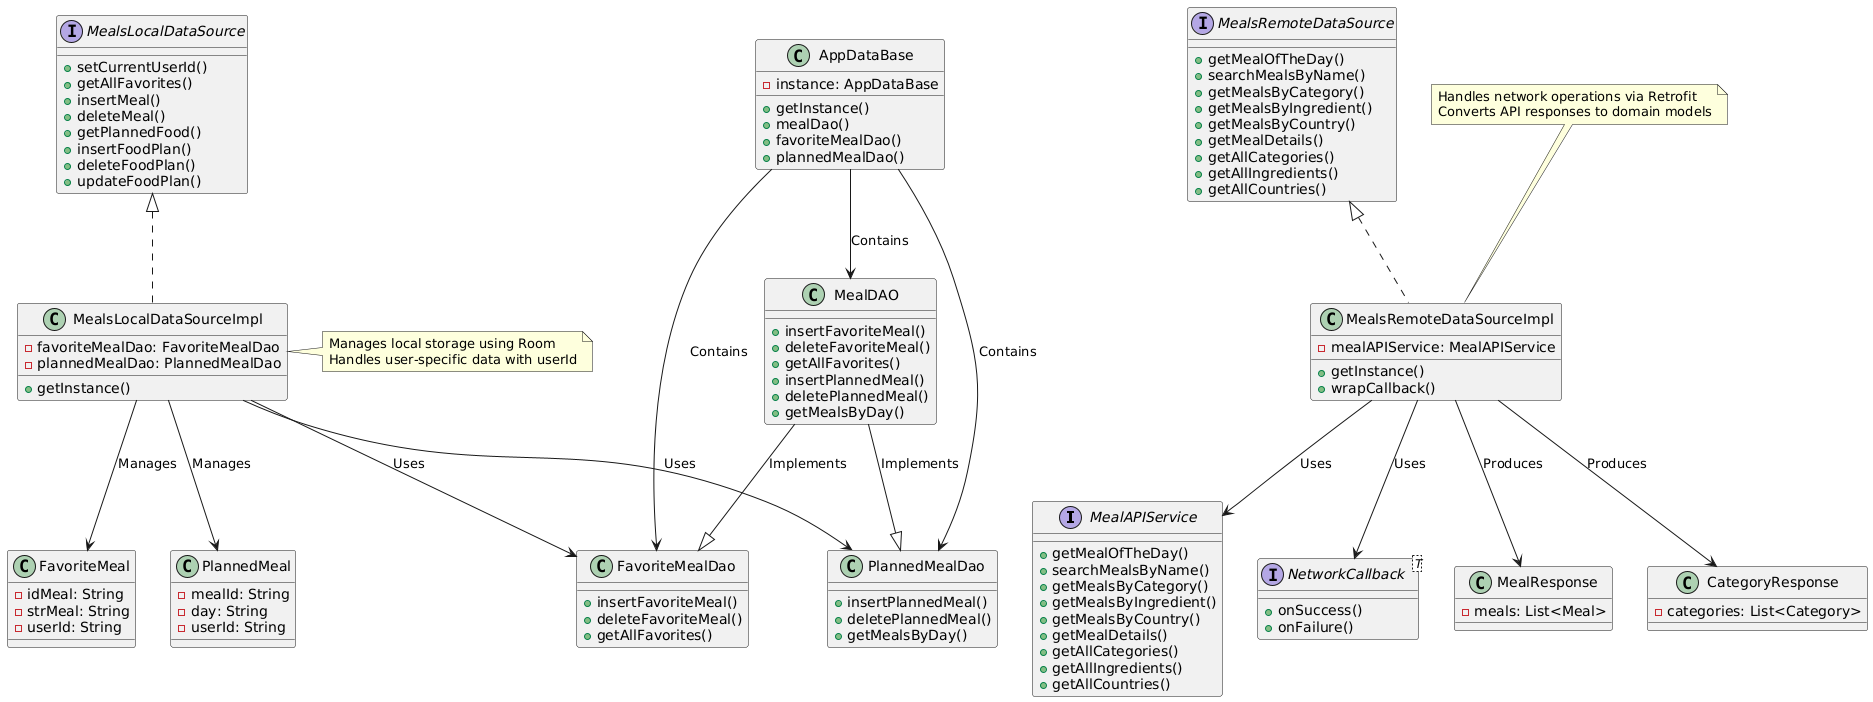

The diagram above was rendered by PlantUML. Its source (embedded in the PNG):
@startuml
' Interfaces
interface MealAPIService {
  + getMealOfTheDay()
  + searchMealsByName()
  + getMealsByCategory()
  + getMealsByIngredient()
  + getMealsByCountry()
  + getMealDetails()
  + getAllCategories()
  + getAllIngredients()
  + getAllCountries()
}

interface MealsRemoteDataSource {
  + getMealOfTheDay()
  + searchMealsByName()
  + getMealsByCategory()
  + getMealsByIngredient()
  + getMealsByCountry()
  + getMealDetails()
  + getAllCategories()
  + getAllIngredients()
  + getAllCountries()
}

interface MealsLocalDataSource {
  + setCurrentUserId()
  + getAllFavorites()
  + insertMeal()
  + deleteMeal()
  + getPlannedFood()
  + insertFoodPlan()
  + deleteFoodPlan()
  + updateFoodPlan()
}

interface NetworkCallback<T> {
  + onSuccess()
  + onFailure()
}

' Implementations
class MealsRemoteDataSourceImpl {
  - mealAPIService: MealAPIService
  + getInstance()
  + wrapCallback()
}

class MealsLocalDataSourceImpl {
  - favoriteMealDao: FavoriteMealDao
  - plannedMealDao: PlannedMealDao
  + getInstance()
}

' DAOs
class FavoriteMealDao {
  + insertFavoriteMeal()
  + deleteFavoriteMeal()
  + getAllFavorites()
}

class PlannedMealDao {
  + insertPlannedMeal()
  + deletePlannedMeal()
  + getMealsByDay()
}

class MealDAO {
  + insertFavoriteMeal()
  + deleteFavoriteMeal()
  + getAllFavorites()
  + insertPlannedMeal()
  + deletePlannedMeal()
  + getMealsByDay()
}

' Database
class AppDataBase {
  - instance: AppDataBase
  + getInstance()
  + mealDao()
  + favoriteMealDao()
  + plannedMealDao()
}

' Models
class MealResponse {
  - meals: List<Meal>
}

class CategoryResponse {
  - categories: List<Category>
}

class FavoriteMeal {
  - idMeal: String
  - strMeal: String
  - userId: String
}

class PlannedMeal {
  - mealId: String
  - day: String
  - userId: String
}

' Relationships
MealsRemoteDataSourceImpl .up.|> MealsRemoteDataSource
MealsLocalDataSourceImpl .up.|> MealsLocalDataSource

MealsRemoteDataSourceImpl --> MealAPIService : Uses
MealsRemoteDataSourceImpl --> NetworkCallback : Uses

MealsLocalDataSourceImpl --> FavoriteMealDao : Uses
MealsLocalDataSourceImpl --> PlannedMealDao : Uses

AppDataBase --> FavoriteMealDao : Contains
AppDataBase --> PlannedMealDao : Contains
AppDataBase --> MealDAO : Contains

MealDAO --|> FavoriteMealDao : Implements
MealDAO --|> PlannedMealDao : Implements

MealsRemoteDataSourceImpl --> MealResponse : Produces
MealsRemoteDataSourceImpl --> CategoryResponse : Produces

MealsLocalDataSourceImpl --> FavoriteMeal : Manages
MealsLocalDataSourceImpl --> PlannedMeal : Manages

' Notes
note top of MealsRemoteDataSourceImpl
Handles network operations via Retrofit
Converts API responses to domain models
end note

note right of MealsLocalDataSourceImpl
Manages local storage using Room
Handles user-specific data with userId
end note
@enduml